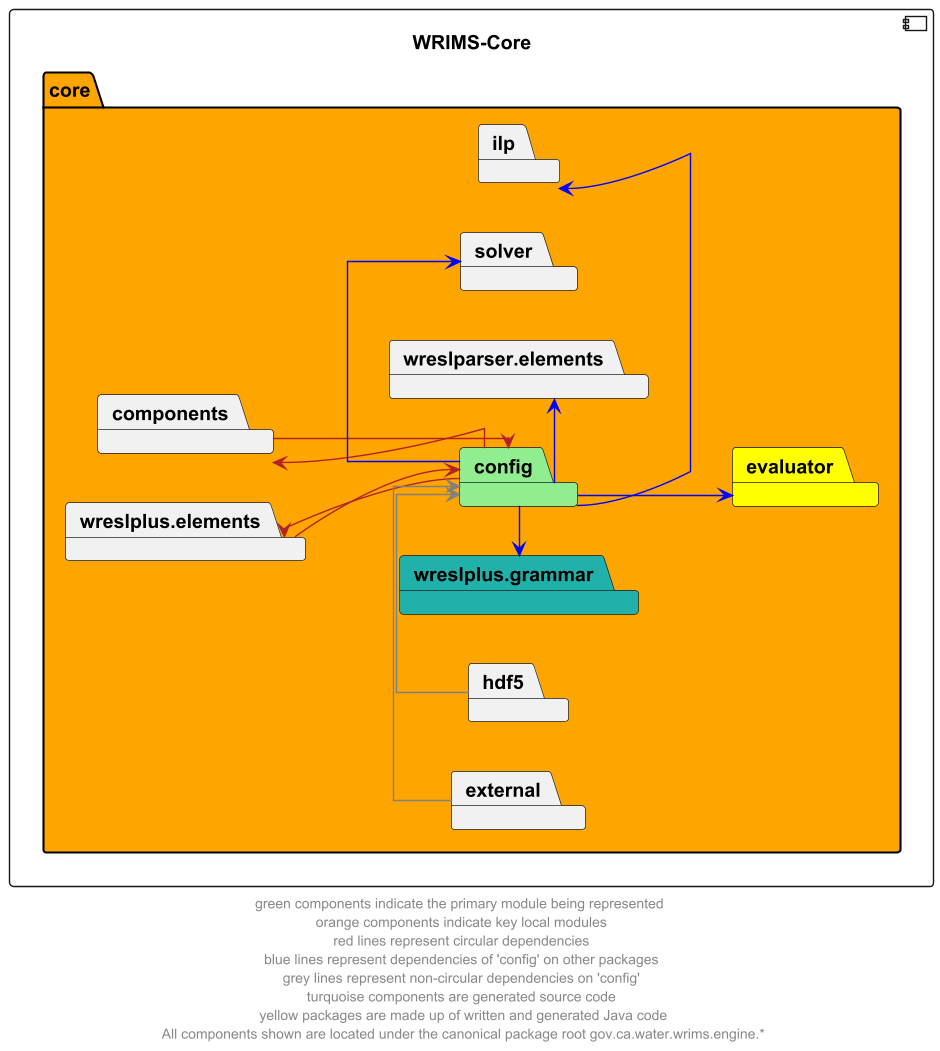

The diagram above was rendered by PlantUML. Its source (embedded in the PNG):
@startuml
left to right direction
skinparam linetype ortho

component wrims_core as "WRIMS-Core" {
    package core #orange {
        package config #lightgreen
        package components
        package evaluator #yellow
        package external
        package hdf5
        package ilp
        package solver
        package wreslparser.elements
        package wreslplus.elements
        package wreslplus.grammar #lightseagreen
    }
}

config --> components #firebrick
components --> config #firebrick
config -l->  wreslplus.elements #firebrick
wreslplus.elements --> config #firebrick

config -d->  evaluator #blue
config -r->  ilp #blue
config -r->  solver #blue
config -r->  wreslparser.elements #blue
config -l->  wreslplus.grammar #blue

hdf5 -> config #grey
external -> config #grey

' The following relationships are hidden and used to format the diagram. They do not represent actual dependencies.
config -r[hidden]-> evaluator
components -r[hidden]-> config
wreslparser.elements -d[hidden]-> components
wreslparser.elements -r[hidden]-> evaluator

footer "green components indicate the primary module being represented \n orange components indicate key local modules \n red lines represent circular dependencies \n blue lines represent dependencies of 'config' on other packages \n grey lines represent non-circular dependencies on 'config' \n turquoise components are generated source code \n yellow packages are made up of written and generated Java code\n All components shown are located under the canonical package root gov.ca.water.wrims.engine.*"
@enduml